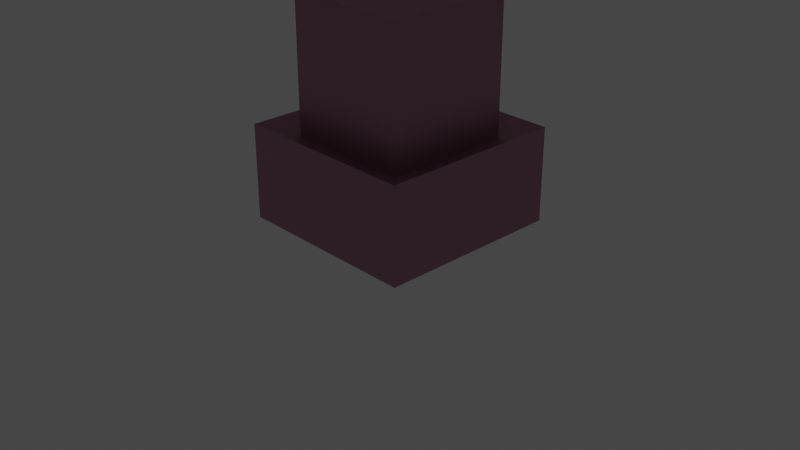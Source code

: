 # Source: tower.blend  (saved by Blender 4.4.32; exported with 4.5.12 LTS)
import bpy
from mathutils import Matrix  # noqa: F401  (used for matrix-valued properties, if any)

bpy.ops.wm.read_factory_settings(use_empty=True)
scene = bpy.context.scene
scene.name = 'Scene'

# ---- collections
col_setup = bpy.data.collections.new('Setup'); scene.collection.children.link(col_setup)
col_meshes = bpy.data.collections.new('Meshes'); scene.collection.children.link(col_meshes)

# ---- materials (node trees are filled in below, after node groups)
mat_material = bpy.data.materials.new('Material')
mat_material.alpha_threshold = 0.0
mat_material.use_transparent_shadow = False
mat_material.roughness = 0.5
mat_material.line_color = (0.0, 0.0, 0.0, 1.0)

# ---- material node trees
mat_material.use_nodes = True; mat_material.node_tree.nodes.clear()
_N = mat_material.node_tree.nodes; _L = mat_material.node_tree.links
n0 = _N.new('ShaderNodeOutputMaterial'); n0.name = 'Material Output'; n0.location = (300, 300)
n1 = _N.new('ShaderNodeBsdfPrincipled'); n1.name = 'Principled BSDF'; n1.location = (10, 300)
n1.distribution = 'GGX'
n1.subsurface_method = 'RANDOM_WALK_SKIN'
n1.inputs[0].default_value = (0.4987, 0.2656, 0.357, 1.0)
n1.inputs[1].default_value = 0.8489
n1.inputs[3].default_value = 1.45
n1.inputs[27].default_value = (0.0, 0.0, 0.0, 1.0)
n1.inputs[28].default_value = 1.0
_L.new(n1.outputs[0], n0.inputs[0])
n0.is_active_output = True

# ---- world
world_world = bpy.data.worlds.new('World'); scene.world = world_world
world_world.use_nodes = True; world_world.node_tree.nodes.clear()
_N = world_world.node_tree.nodes; _L = world_world.node_tree.links
n0 = _N.new('ShaderNodeOutputWorld'); n0.name = 'World Output'; n0.location = (300, 300)
n1 = _N.new('ShaderNodeBackground'); n1.name = 'Background'; n1.location = (10, 300)
n1.inputs[0].default_value = (0.05088, 0.05088, 0.05088, 1.0)
_L.new(n1.outputs[0], n0.inputs[0])
n0.is_active_output = True
world_world.color = (0.05088, 0.05088, 0.05088)
world_world.use_sun_shadow = False
world_world.sun_shadow_jitter_overblur = 0.0

# ---- cameras
cam_camera = bpy.data.cameras.new('Camera')
cam_camera.clip_end = 100.0
cam_camera.ortho_scale = 7.314

# ---- lights
light_light = bpy.data.lights.new('Light', 'POINT')
light_light.transmission_factor = 0.0
light_light.use_soft_falloff = False
light_light.energy = 1000.0
light_light.shadow_soft_size = 0.1
light_light.shadow_maximum_resolution = 0.006
light_light.use_absolute_resolution = True

# ---- meshes
me_cube = bpy.data.meshes.new('Cube')
me_cube.from_pydata([(1.0, 1.0, 1.01), (1.0, 1.0, 0.0), (1.0, -1.0, 1.01), (1.0, -1.0, 0.0), (-1.0, 1.0, 1.01), (-1.0, 1.0, 0.0), (-1.0, -1.0, 1.01), (-1.0, -1.0, 0.0), (0.6832, 0.6832, 0.8877), (0.6832, -0.6832, 0.8877), (-0.6832, 0.6832, 0.8877), (-0.6832, -0.6832, 0.8877), (0.6832, 0.6832, 2.428), (0.6832, -0.6832, 2.428), (-0.6832, 0.6832, 2.428), (-0.6832, -0.6832, 2.428), (0.9152, 0.9152, 2.428), (0.9152, -0.9152, 2.428), (-0.9152, 0.9152, 2.428), (-0.9152, -0.9152, 2.428), (0.9152, 0.9152, 3.195), (0.9152, -0.9152, 3.195), (-0.9152, 0.9152, 3.195), (-0.9152, -0.9152, 3.195)], [], [(4, 6, 11, 10), (3, 2, 6, 7), (7, 6, 4, 5), (5, 1, 3, 7), (1, 0, 2, 3), (5, 4, 0, 1), (10, 11, 15, 14), (2, 0, 8, 9), (0, 4, 10, 8), (6, 2, 9, 11), (12, 14, 18, 16), (11, 9, 13, 15), (8, 10, 14, 12), (9, 8, 12, 13), (17, 16, 20, 21), (13, 12, 16, 17), (14, 15, 19, 18), (15, 13, 17, 19), (20, 22, 23, 21), (18, 19, 23, 22), (19, 17, 21, 23), (16, 18, 22, 20)])
_uv = me_cube.uv_layers.new(name='UVMap')
_uv.uv.foreach_set('vector', [0.625, 0.25, 0.625, 0.0, 0.625, 0.0, 0.625, 0.25, 0.375, 0.75, 0.625, 0.75, 0.625, 1.0, 0.375, 1.0, 0.375, 0.0, 0.625, 0.0, 0.625, 0.25, 0.375, 0.25, 0.125, 0.5, 0.375, 0.5, 0.375, 0.75, 0.125, 0.75, 0.375, 0.5, 0.625, 0.5, 0.625, 0.75, 0.375, 0.75, 0.375, 0.25, 0.625, 0.25, 0.625, 0.5, 0.375, 0.5, 0.625, 0.25, 0.625, 0.0, 0.625, 0.0, 0.625, 0.25, 0.625, 0.75, 0.625, 0.5, 0.625, 0.5, 0.625, 0.75, 0.625, 0.5, 0.625, 0.25, 0.625, 0.25, 0.625, 0.5, 0.625, 1.0, 0.625, 0.75, 0.625, 0.75, 0.625, 1.0, 0.625, 0.5, 0.625, 0.25, 0.625, 0.25, 0.625, 0.5, 0.625, 1.0, 0.625, 0.75, 0.625, 0.75, 0.625, 1.0, 0.625, 0.5, 0.625, 0.25, 0.625, 0.25, 0.625, 0.5, 0.625, 0.75, 0.625, 0.5, 0.625, 0.5, 0.625, 0.75, 0.625, 0.75, 0.625, 0.5, 0.625, 0.5, 0.625, 0.75, 0.625, 0.75, 0.625, 0.5, 0.625, 0.5, 0.625, 0.75, 0.625, 0.25, 0.625, 0.0, 0.625, 0.0, 0.625, 0.25, 0.625, 1.0, 0.625, 0.75, 0.625, 0.75, 0.625, 1.0, 0.625, 0.5, 0.875, 0.5, 0.875, 0.75, 0.625, 0.75, 0.625, 0.25, 0.625, 0.0, 0.625, 0.0, 0.625, 0.25, 0.625, 1.0, 0.625, 0.75, 0.625, 0.75, 0.625, 1.0, 0.625, 0.5, 0.625, 0.25, 0.625, 0.25, 0.625, 0.5])
me_cube.materials.append(mat_material)
me_cube.use_mirror_vertex_groups = False
me_cube.update()

# ---- objects
ob_light = bpy.data.objects.new('Light', light_light)
ob_camera = bpy.data.objects.new('Camera', cam_camera)
ob_tower = bpy.data.objects.new('Tower', me_cube)

# ---- transforms, parenting, visibility, modifiers, constraints
ob_light.location = (4.076, 1.005, 5.904)
ob_light.rotation_euler = (0.6503, 0.05522, 1.866)
ob_light.lock_rotations_4d = False
ob_light.empty_display_type = 'ARROWS'
ob_light.color = (0.0, 0.0, 0.0, 0.0)
ob_light.lineart.crease_threshold = 0.0
ob_camera.location = (7.359, -6.926, 4.958)
ob_camera.rotation_euler = (1.109, 0.0, 0.8149)
ob_camera.lock_rotations_4d = False
ob_camera.empty_display_type = 'ARROWS'
ob_camera.color = (0.0, 0.0, 0.0, 0.0)
ob_camera.display_type = 'WIRE'
ob_camera.lineart.crease_threshold = 0.0
ob_tower.location = (0.0, 0.0, 0.0)
ob_tower.lock_rotations_4d = False
ob_tower.empty_display_type = 'ARROWS'
ob_tower.lineart.crease_threshold = 0.0

# ---- collection membership
col_setup.objects.link(ob_light)
col_setup.objects.link(ob_camera)
col_meshes.objects.link(ob_tower)
def _layer_coll(name, lc=None):
    lc = lc or bpy.context.view_layer.layer_collection
    for c in lc.children:
        if c.name == name: return c
        r = _layer_coll(name, c)
        if r: return r
_layer_coll('Setup').exclude = True

# ---- scene / render settings (as saved in the file)
scene.camera = ob_camera
scene.frame_start = 1; scene.frame_end = 250; scene.frame_set(0)
scene.render.engine = 'BLENDER_EEVEE_NEXT'
scene.view_settings.view_transform = 'Filmic'
bpy.context.view_layer.update()

